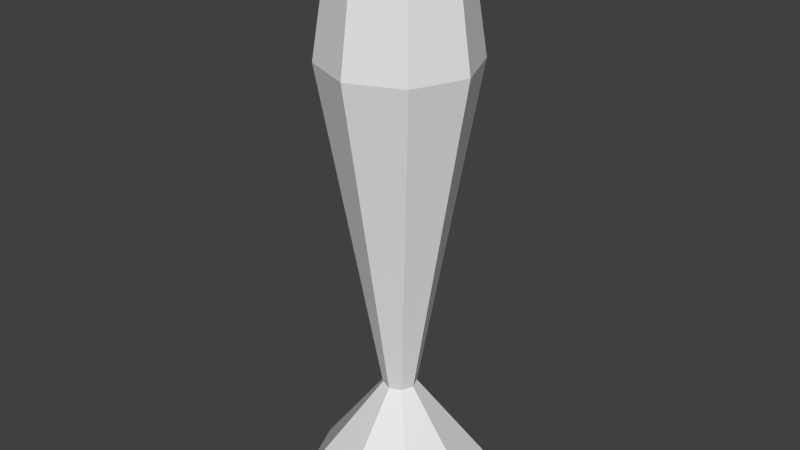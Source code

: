 # Source: champagne_glass.blend  (saved by Blender 2.73.0; exported with 4.5.12 LTS)
import bpy
from mathutils import Matrix  # noqa: F401  (used for matrix-valued properties, if any)

bpy.ops.wm.read_factory_settings(use_empty=True)
scene = bpy.context.scene
scene.name = 'Scene'

# ---- collections
col_collection_1 = bpy.data.collections.new('Collection 1'); scene.collection.children.link(col_collection_1)

# ---- world
world_world = bpy.data.worlds.new('World'); scene.world = world_world
world_world.color = (0.05088, 0.05088, 0.05088)
world_world.use_sun_shadow = False
world_world.sun_shadow_jitter_overblur = 0.0
world_world.cycles.sampling_method = 'MANUAL'
world_world.cycles.sample_map_resolution = 256

# ---- meshes
me_cylinder_002 = bpy.data.meshes.new('Cylinder.002')
me_cylinder_002.from_pydata([(-6.826e-08, 4.235, 0.01128), (2.994, 2.994, 0.01128), (4.235, -1.714e-07, 0.01128), (2.994, -2.994, 0.01128), (-4.385e-07, -4.235, 0.01128), (-2.994, -2.994, 0.01128), (-4.235, 6.415e-08, 0.01128), (-2.994, 2.994, 0.01128), (0.5101, 0.5101, 4.706), (0.7213, -6.991e-09, 4.706), (0.5101, -0.5101, 4.706), (-2.399e-07, -0.7213, 4.706), (-0.5101, -0.5101, 4.706), (-0.7213, 3.314e-08, 4.706), (-0.5101, 0.5101, 4.706), (-1.769e-07, 0.7213, 4.706)], [], [(0, 1, 2, 3, 4, 5, 6, 7), (0, 15, 8, 1), (1, 8, 9, 2), (2, 9, 10, 3), (3, 10, 11, 4), (4, 11, 12, 5), (5, 12, 13, 6), (7, 14, 15, 0), (6, 13, 14, 7), (15, 14, 13, 12, 11, 10, 9, 8)])
me_cylinder_002.use_remesh_preserve_volume = False
me_cylinder_002.use_remesh_preserve_attributes = False
me_cylinder_002.use_mirror_vertex_groups = False
me_cylinder_002.update()
me_cylinder_001 = bpy.data.meshes.new('Cylinder.001')
me_cylinder_001.from_pydata([(-4.383e-08, 2.4, 24.25), (1.697, 1.697, 24.25), (2.4, -7.408e-08, 24.25), (1.697, -1.697, 24.25), (-2.536e-07, -2.4, 24.25), (-1.697, -1.697, 24.25), (-2.4, 5.942e-08, 24.25), (-1.697, 1.697, 24.25), (-7.432e-08, 3.225, 18.95), (2.28, 2.28, 18.95), (3.225, -1.21e-07, 18.95), (2.28, -2.28, 18.95), (-3.562e-07, -3.225, 18.95), (-2.28, -2.28, 18.95), (-3.225, 5.838e-08, 18.95), (-2.28, 2.28, 18.95), (-1.767e-07, 0.725, 4.727), (0.5127, 0.5127, 4.727), (0.725, -7.159e-09, 4.727), (0.5127, -0.5127, 4.727), (-2.401e-07, -0.725, 4.727), (-0.5127, -0.5127, 4.727), (-0.725, 3.318e-08, 4.727), (-0.5127, 0.5127, 4.727)], [], [(8, 0, 1, 9), (9, 1, 2, 10), (10, 2, 3, 11), (11, 3, 4, 12), (12, 4, 5, 13), (13, 5, 6, 14), (1, 0, 7, 6, 5, 4, 3, 2), (15, 7, 0, 8), (14, 6, 7, 15), (22, 14, 15, 23), (23, 15, 8, 16), (21, 13, 14, 22), (20, 12, 13, 21), (19, 11, 12, 20), (18, 10, 11, 19), (17, 9, 10, 18), (16, 8, 9, 17), (16, 17, 18, 19, 20, 21, 22, 23)])
me_cylinder_001.use_remesh_preserve_volume = False
me_cylinder_001.use_remesh_preserve_attributes = False
me_cylinder_001.use_mirror_vertex_groups = False
me_cylinder_001.update()
me_cylinder = bpy.data.meshes.new('Cylinder')
me_cylinder.from_pydata([(0.9695, 2.341, 19.29), (2.341, 0.9695, 19.29), (2.341, -0.9695, 19.29), (0.9695, -2.341, 19.29), (-0.9695, -2.341, 19.29), (-2.341, -0.9695, 19.29), (-1.321e-07, -1.881e-08, 12.08), (-0.9695, 2.341, 19.29), (-2.341, 0.9695, 19.29), (-5.285e-07, 0.0, 0.03554), (-2.841, 1.177, 0.9847), (-0.4929, 0.2042, 10.96), (-1.525, 0.6316, 13.36), (-2.407, 0.997, 16.43), (-1.177, 2.841, 0.9847), (-0.2042, 0.4929, 10.96), (-0.6316, 1.525, 13.36), (-0.997, 2.407, 16.43), (-2.841, -1.177, 0.9847), (-0.4929, -0.2042, 10.96), (-1.525, -0.6316, 13.36), (-2.407, -0.997, 16.43), (-1.177, -2.841, 0.9847), (-0.2042, -0.4929, 10.96), (-0.6316, -1.525, 13.36), (-0.997, -2.407, 16.43), (1.177, -2.841, 0.9847), (0.2042, -0.4929, 10.96), (0.6316, -1.525, 13.36), (0.997, -2.407, 16.43), (2.841, -1.177, 0.9847), (0.4929, -0.2042, 10.96), (1.525, -0.6316, 13.36), (2.407, -0.997, 16.43), (2.841, 1.177, 0.9847), (0.4929, 0.2042, 10.96), (1.525, 0.6316, 13.36), (2.407, 0.997, 16.43), (1.177, 2.841, 0.9847), (0.2042, 0.4929, 10.96), (0.6316, 1.525, 13.36), (0.997, 2.407, 16.43), (-1.826, 0.7564, 24.11), (-0.7564, 1.826, 24.11), (-1.826, -0.7564, 24.11), (-0.7564, -1.826, 24.11), (0.7564, -1.826, 24.11), (1.826, -0.7564, 24.11), (1.826, 0.7564, 24.11), (0.7564, 1.826, 24.11), (1.014, 2.449, 21.14), (2.449, 1.014, 21.14), (2.449, -1.014, 21.14), (1.014, -2.449, 21.14), (-1.014, -2.449, 21.14), (-2.449, -1.014, 21.14), (-1.014, 2.449, 21.14), (0.8215, 1.983, 24.09), (1.983, 0.8215, 24.09), (1.983, -0.8215, 24.09), (0.8215, -1.983, 24.09), (-0.8215, -1.983, 24.09), (-1.983, -0.8215, 24.09), (-0.8215, 1.983, 24.09), (-1.983, 0.8215, 24.09), (-2.449, 1.014, 21.14), (0.2424, 0.5853, 2.344), (0.5853, 0.2424, 2.344), (0.5853, -0.2424, 2.344), (0.2424, -0.5853, 2.344), (-0.2424, -0.5853, 2.344), (-0.5853, -0.2424, 2.344), (-0.2424, 0.5853, 2.344), (-0.5853, 0.2424, 2.344), (0.2245, 0.542, 6.488), (0.542, 0.2245, 6.488), (0.542, -0.2245, 6.488), (0.2245, -0.542, 6.488), (-0.2245, -0.542, 6.488), (-0.542, -0.2245, 6.488), (-0.2245, 0.542, 6.488), (-0.542, 0.2245, 6.488), (1.43, 3.451, 0.2404), (0.6414, 1.549, 14.14), (-9.472e-08, 2.541, 19.29), (2.182, 2.182, 0.9847), (3.451, 1.43, 0.2404), (1.549, 0.6414, 14.14), (3.085, -9.893e-08, 0.9847), (3.451, -1.43, 0.2404), (1.549, -0.6414, 14.14), (2.182, -2.182, 0.9847), (1.43, -3.451, 0.2404), (0.6414, -1.549, 14.14), (-3.234e-07, -3.085, 0.9847), (-1.43, -3.451, 0.2404), (-0.6414, -1.549, 14.14), (-2.182, -2.182, 0.9847), (-3.451, -1.43, 0.2404), (-1.549, -0.6414, 14.14), (-3.085, 5.851e-08, 0.9847), (-3.451, 1.43, 0.2404), (-1.549, 0.6414, 14.14), (-2.182, 2.182, 0.9847), (-1.43, 3.451, 0.2404), (-0.6414, 1.549, 14.14), (-1.03e-07, 3.085, 0.9847), (-1.211e-07, 0.5352, 10.96), (-1.035e-07, 1.656, 13.36), (-1.176e-07, 2.613, 16.43), (1.848, 1.848, 16.43), (1.171, 1.171, 13.36), (0.4494, 0.4494, 2.344), (2.613, -6.75e-08, 16.43), (1.656, -2.509e-08, 13.36), (0.6355, 1.101e-08, 2.344), (1.848, -1.848, 16.43), (1.171, -1.171, 13.36), (0.4494, -0.4494, 2.344), (-3.514e-07, -2.613, 16.43), (-2.333e-07, -1.656, 13.36), (-1.211e-07, -0.6355, 2.344), (-1.848, -1.848, 16.43), (-1.171, -1.171, 13.36), (-0.4494, -0.4494, 2.344), (-2.613, 8.834e-08, 16.43), (-1.656, 3.98e-08, 13.36), (-0.6355, 4.404e-08, 2.344), (-1.848, 1.848, 16.43), (-1.171, 1.171, 13.36), (-0.4494, 0.4494, 2.344), (-1.476, 0.6114, 1.498), (-0.8818, 0.3653, 12.17), (-1.985, 0.8224, 14.71), (-2.542, 1.053, 18.56), (-0.6114, 1.476, 1.498), (-0.3653, 0.8818, 12.17), (-0.8224, 1.985, 14.71), (-1.053, 2.542, 18.56), (-1.476, -0.6114, 1.498), (-0.8818, -0.3653, 12.17), (-1.985, -0.8224, 14.71), (-2.542, -1.053, 18.56), (-0.6114, -1.476, 1.498), (-0.3653, -0.8818, 12.17), (-0.8224, -1.985, 14.71), (-1.053, -2.542, 18.56), (0.6114, -1.476, 1.498), (0.3653, -0.8818, 12.17), (0.8224, -1.985, 14.71), (1.053, -2.542, 18.56), (1.476, -0.6114, 1.498), (0.8818, -0.3653, 12.17), (1.985, -0.8224, 14.71), (2.542, -1.053, 18.56), (1.476, 0.6114, 1.498), (0.8818, 0.3653, 12.17), (1.985, 0.8224, 14.71), (2.542, 1.053, 18.56), (0.6114, 1.476, 1.498), (0.3653, 0.8818, 12.17), (0.8224, 1.985, 14.71), (1.053, 2.542, 18.56), (-1.221e-07, 1.983, 24.11), (1.797, 1.797, 19.29), (2.541, -4.677e-08, 19.29), (1.797, -1.797, 19.29), (-2.86e-07, -2.541, 19.29), (-1.797, -1.797, 19.29), (-2.541, 4.887e-08, 19.29), (-1.797, 1.797, 19.29), (-2.214, 0.9172, 21.66), (-0.9172, 2.214, 21.66), (-2.214, -0.9172, 21.66), (-0.9172, -2.214, 21.66), (0.9172, -2.214, 21.66), (2.214, -0.9172, 21.66), (2.214, 0.9172, 21.66), (0.9172, 2.214, 21.66), (1.523, 1.523, 24.09), (2.153, -6.111e-08, 24.09), (1.523, -1.523, 24.09), (-3.135e-07, -2.153, 24.09), (-1.523, -1.523, 24.09), (-2.153, 5.857e-08, 24.09), (-1.523, 1.523, 24.09), (0.8939, 2.158, 23.28), (2.158, 0.8939, 23.28), (2.158, -0.8939, 23.28), (0.8939, -2.158, 23.28), (-0.8939, -2.158, 23.28), (-2.158, -0.8939, 23.28), (-0.8939, 2.158, 23.28), (-2.158, 0.8939, 23.28), (1.88, 1.88, 21.14), (2.659, -6.75e-08, 21.14), (1.88, -1.88, 21.14), (-3.514e-07, -2.659, 21.14), (-1.88, -1.88, 21.14), (-2.659, 8.834e-08, 21.14), (-1.88, 1.88, 21.14), (-1.176e-07, 2.659, 21.14), (-1.46e-07, 2.153, 24.09), (1.402, 1.402, 24.11), (1.983, -3.717e-08, 24.11), (1.402, -1.402, 24.11), (-2.537e-07, -1.983, 24.11), (-1.402, -1.402, 24.11), (-1.983, 4.66e-08, 24.11), (-1.402, 1.402, 24.11), (0.7883, 1.903, 24.15), (1.903, 0.7883, 24.15), (1.903, -0.7883, 24.15), (0.7883, -1.903, 24.15), (-0.7883, -1.903, 24.15), (-1.903, -0.7883, 24.15), (-0.7883, 1.903, 24.15), (-1.903, 0.7883, 24.15), (-7.156e-08, 0.6355, 2.344), (0.4161, 0.4161, 6.488), (0.5885, 1.101e-08, 6.488), (0.4161, -0.4161, 6.488), (-1.376e-07, -0.5885, 6.488), (-0.4161, -0.4161, 6.488), (-0.5885, 3.853e-08, 6.488), (-0.4161, 0.4161, 6.488), (0.237, 0.5721, 3.606), (0.5721, 0.237, 3.606), (0.5721, -0.237, 3.606), (0.237, -0.5721, 3.606), (-0.237, -0.5721, 3.606), (-0.5721, -0.237, 3.606), (-0.237, 0.5721, 3.606), (-0.5721, 0.237, 3.606), (-1.046e-07, 0.5885, 6.488), (0.3784, 0.3784, 10.96), (0.5352, 1.101e-08, 10.96), (0.3784, -0.3784, 10.96), (-1.706e-07, -0.5352, 10.96), (-0.3784, -0.3784, 10.96), (-0.5352, 3.853e-08, 10.96), (-0.3784, 0.3784, 10.96), (0.2114, 0.5104, 9.511), (0.5104, 0.2114, 9.511), (0.5104, -0.2114, 9.511), (0.2114, -0.5104, 9.511), (-0.2114, -0.5104, 9.511), (-0.5104, -0.2114, 9.511), (-0.2114, 0.5104, 9.511), (-0.5104, 0.2114, 9.511), (-1.868e-07, 3.832, 0.4333), (-1.261e-07, 1.913, 15.13), (2.71, 2.71, 0.4333), (1.352, 1.352, 15.13), (3.832, -1.168e-07, 0.4333), (1.913, -3.347e-08, 15.13), (2.71, -2.71, 0.4333), (1.352, -1.352, 15.13), (-3.981e-07, -3.832, 0.4333), (-2.459e-07, -1.913, 15.13), (-2.71, -2.71, 0.4333), (-1.352, -1.352, 15.13), (-3.832, 8.801e-08, 0.4333), (-1.913, 6.504e-08, 15.13), (-2.71, 2.71, 0.4333), (-1.352, 1.352, 15.13), (-6.668e-08, 1.603, 1.498), (-1.21e-07, 0.9575, 12.17), (-1.089e-07, 2.156, 14.71), (-1.281e-07, 2.76, 18.56), (1.952, 1.952, 18.56), (1.524, 1.524, 14.71), (0.677, 0.677, 12.17), (1.133, 1.133, 1.498), (2.76, -7.617e-08, 18.56), (2.156, -6.072e-08, 14.71), (0.9575, -4.87e-09, 12.17), (1.603, -3.113e-08, 1.498), (1.952, -1.952, 18.56), (1.524, -1.524, 14.71), (0.677, -0.677, 12.17), (1.133, -1.133, 1.498), (-3.434e-07, -2.76, 18.56), (-2.778e-07, -2.156, 14.71), (-1.94e-07, -0.9575, 12.17), (-1.769e-07, -1.603, 1.498), (-1.952, -1.952, 18.56), (-1.524, -1.524, 14.71), (-0.677, -0.677, 12.17), (-1.133, -1.133, 1.498), (-2.76, 7.149e-08, 18.56), (-2.156, 5.503e-08, 14.71), (-0.9575, 3.767e-08, 12.17), (-1.603, 4.952e-08, 1.498), (-1.952, 1.952, 18.56), (-1.524, 1.524, 14.71), (-0.677, 0.677, 12.17), (-1.133, 1.133, 1.498), (-1.185e-07, 2.404, 21.66), (1.7, 1.7, 21.66), (2.404, -5.827e-08, 21.66), (1.7, -1.7, 21.66), (-2.818e-07, -2.404, 21.66), (-1.7, -1.7, 21.66), (-2.404, 6.015e-08, 21.66), (-1.7, 1.7, 21.66), (1.657, 1.657, 23.28), (2.343, -6.124e-08, 23.28), (1.657, -1.657, 23.28), (-3.21e-07, -2.343, 23.28), (-1.657, -1.657, 23.28), (-2.343, 5.548e-08, 23.28), (-1.657, 1.657, 23.28), (-1.421e-07, 2.343, 23.28), (-1.309e-07, 2.066, 24.15), (1.461, 1.461, 24.15), (2.066, -5.371e-08, 24.15), (1.461, -1.461, 24.15), (-2.761e-07, -2.066, 24.15), (-1.461, -1.461, 24.15), (-2.066, 5.015e-08, 24.15), (-1.461, 1.461, 24.15), (-8.327e-08, 0.6212, 3.606), (0.4393, 0.4393, 3.606), (0.6212, 1.088e-08, 3.606), (0.4393, -0.4393, 3.606), (-1.271e-07, -0.6212, 3.606), (-0.4393, -0.4393, 3.606), (-0.6212, 3.806e-08, 3.606), (-0.4393, 0.4393, 3.606), (-1.185e-07, 0.5542, 9.511), (0.3919, 0.3919, 9.511), (0.5542, 1.224e-08, 9.511), (0.3919, -0.3919, 9.511), (-1.567e-07, -0.5542, 9.511), (-0.3919, -0.3919, 9.511), (-0.5542, 3.829e-08, 9.511), (-0.3919, 0.3919, 9.511)], [], [(0, 178, 298, 84), (0, 84, 251, 83), (0, 83, 253, 164), (0, 164, 299, 178), (1, 177, 299, 164), (1, 164, 253, 87), (1, 87, 255, 165), (1, 165, 300, 177), (2, 176, 300, 165), (2, 165, 255, 90), (2, 90, 257, 166), (2, 166, 301, 176), (3, 175, 301, 166), (3, 166, 257, 93), (3, 93, 259, 167), (3, 167, 302, 175), (4, 174, 302, 167), (4, 167, 259, 96), (4, 96, 261, 168), (4, 168, 303, 174), (5, 173, 303, 168), (5, 168, 261, 99), (5, 99, 263, 169), (5, 169, 304, 173), (6, 87, 253, 83), (6, 83, 251, 105), (6, 105, 265, 102), (6, 102, 263, 99), (6, 99, 261, 96), (6, 96, 259, 93), (6, 93, 257, 90), (6, 90, 255, 87), (7, 172, 305, 170), (7, 170, 265, 105), (7, 105, 251, 84), (7, 84, 298, 172), (8, 171, 304, 169), (8, 169, 263, 102), (8, 102, 265, 170), (8, 170, 305, 171), (9, 104, 250, 82), (9, 82, 252, 86), (9, 86, 254, 89), (9, 89, 256, 92), (9, 92, 258, 95), (9, 95, 260, 98), (9, 98, 262, 101), (9, 101, 264, 104), (10, 101, 262, 100), (10, 100, 293, 131), (10, 131, 297, 103), (10, 103, 264, 101), (11, 249, 336, 240), (11, 240, 292, 132), (11, 132, 296, 241), (11, 241, 337, 249), (12, 132, 292, 126), (12, 126, 291, 133), (12, 133, 295, 129), (12, 129, 296, 132), (13, 133, 291, 125), (13, 125, 290, 134), (13, 134, 294, 128), (13, 128, 295, 133), (14, 104, 264, 103), (14, 103, 297, 135), (14, 135, 266, 106), (14, 106, 250, 104), (15, 248, 337, 241), (15, 241, 296, 136), (15, 136, 267, 107), (15, 107, 330, 248), (16, 136, 296, 129), (16, 129, 295, 137), (16, 137, 268, 108), (16, 108, 267, 136), (17, 137, 295, 128), (17, 128, 294, 138), (17, 138, 269, 109), (17, 109, 268, 137), (18, 98, 260, 97), (18, 97, 289, 139), (18, 139, 293, 100), (18, 100, 262, 98), (19, 247, 335, 239), (19, 239, 288, 140), (19, 140, 292, 240), (19, 240, 336, 247), (20, 140, 288, 123), (20, 123, 287, 141), (20, 141, 291, 126), (20, 126, 292, 140), (21, 141, 287, 122), (21, 122, 286, 142), (21, 142, 290, 125), (21, 125, 291, 141), (22, 95, 258, 94), (22, 94, 285, 143), (22, 143, 289, 97), (22, 97, 260, 95), (23, 246, 334, 238), (23, 238, 284, 144), (23, 144, 288, 239), (23, 239, 335, 246), (24, 144, 284, 120), (24, 120, 283, 145), (24, 145, 287, 123), (24, 123, 288, 144), (25, 145, 283, 119), (25, 119, 282, 146), (25, 146, 286, 122), (25, 122, 287, 145), (26, 92, 256, 91), (26, 91, 281, 147), (26, 147, 285, 94), (26, 94, 258, 92), (27, 245, 333, 237), (27, 237, 280, 148), (27, 148, 284, 238), (27, 238, 334, 245), (28, 148, 280, 117), (28, 117, 279, 149), (28, 149, 283, 120), (28, 120, 284, 148), (29, 149, 279, 116), (29, 116, 278, 150), (29, 150, 282, 119), (29, 119, 283, 149), (30, 89, 254, 88), (30, 88, 277, 151), (30, 151, 281, 91), (30, 91, 256, 89), (31, 244, 332, 236), (31, 236, 276, 152), (31, 152, 280, 237), (31, 237, 333, 244), (32, 152, 276, 114), (32, 114, 275, 153), (32, 153, 279, 117), (32, 117, 280, 152), (33, 153, 275, 113), (33, 113, 274, 154), (33, 154, 278, 116), (33, 116, 279, 153), (34, 86, 252, 85), (34, 85, 273, 155), (34, 155, 277, 88), (34, 88, 254, 86), (35, 243, 331, 235), (35, 235, 272, 156), (35, 156, 276, 236), (35, 236, 332, 243), (36, 156, 272, 111), (36, 111, 271, 157), (36, 157, 275, 114), (36, 114, 276, 156), (37, 157, 271, 110), (37, 110, 270, 158), (37, 158, 274, 113), (37, 113, 275, 157), (38, 82, 250, 106), (38, 106, 266, 159), (38, 159, 273, 85), (38, 85, 252, 82), (39, 242, 330, 107), (39, 107, 267, 160), (39, 160, 272, 235), (39, 235, 331, 242), (40, 160, 267, 108), (40, 108, 268, 161), (40, 161, 271, 111), (40, 111, 272, 160), (41, 161, 268, 109), (41, 109, 269, 162), (41, 162, 270, 110), (41, 110, 271, 161), (42, 217, 320, 208), (42, 208, 304, 171), (42, 171, 305, 209), (42, 209, 321, 217), (43, 216, 321, 209), (43, 209, 305, 172), (43, 172, 298, 163), (43, 163, 314, 216), (44, 215, 319, 207), (44, 207, 303, 173), (44, 173, 304, 208), (44, 208, 320, 215), (45, 214, 318, 206), (45, 206, 302, 174), (45, 174, 303, 207), (45, 207, 319, 214), (46, 213, 317, 205), (46, 205, 301, 175), (46, 175, 302, 206), (46, 206, 318, 213), (47, 212, 316, 204), (47, 204, 300, 176), (47, 176, 301, 205), (47, 205, 317, 212), (48, 211, 315, 203), (48, 203, 299, 177), (48, 177, 300, 204), (48, 204, 316, 211), (49, 210, 314, 163), (49, 163, 298, 178), (49, 178, 299, 203), (49, 203, 315, 210), (50, 162, 269, 201), (50, 201, 313, 186), (50, 186, 306, 194), (50, 194, 270, 162), (51, 158, 270, 194), (51, 194, 306, 187), (51, 187, 307, 195), (51, 195, 274, 158), (52, 154, 274, 195), (52, 195, 307, 188), (52, 188, 308, 196), (52, 196, 278, 154), (53, 150, 278, 196), (53, 196, 308, 189), (53, 189, 309, 197), (53, 197, 282, 150), (54, 146, 282, 197), (54, 197, 309, 190), (54, 190, 310, 198), (54, 198, 286, 146), (55, 142, 286, 198), (55, 198, 310, 191), (55, 191, 311, 199), (55, 199, 290, 142), (56, 138, 294, 200), (56, 200, 312, 192), (56, 192, 313, 201), (56, 201, 269, 138), (57, 186, 313, 202), (57, 202, 314, 210), (57, 210, 315, 179), (57, 179, 306, 186), (58, 187, 306, 179), (58, 179, 315, 211), (58, 211, 316, 180), (58, 180, 307, 187), (59, 188, 307, 180), (59, 180, 316, 212), (59, 212, 317, 181), (59, 181, 308, 188), (60, 189, 308, 181), (60, 181, 317, 213), (60, 213, 318, 182), (60, 182, 309, 189), (61, 190, 309, 182), (61, 182, 318, 214), (61, 214, 319, 183), (61, 183, 310, 190), (62, 191, 310, 183), (62, 183, 319, 215), (62, 215, 320, 184), (62, 184, 311, 191), (63, 192, 312, 185), (63, 185, 321, 216), (63, 216, 314, 202), (63, 202, 313, 192), (64, 193, 311, 184), (64, 184, 320, 217), (64, 217, 321, 185), (64, 185, 312, 193), (65, 134, 290, 199), (65, 199, 311, 193), (65, 193, 312, 200), (65, 200, 294, 134), (66, 159, 266, 218), (66, 218, 322, 226), (66, 226, 323, 112), (66, 112, 273, 159), (67, 155, 273, 112), (67, 112, 323, 227), (67, 227, 324, 115), (67, 115, 277, 155), (68, 151, 277, 115), (68, 115, 324, 228), (68, 228, 325, 118), (68, 118, 281, 151), (69, 147, 281, 118), (69, 118, 325, 229), (69, 229, 326, 121), (69, 121, 285, 147), (70, 143, 285, 121), (70, 121, 326, 230), (70, 230, 327, 124), (70, 124, 289, 143), (71, 139, 289, 124), (71, 124, 327, 231), (71, 231, 328, 127), (71, 127, 293, 139), (72, 135, 297, 130), (72, 130, 329, 232), (72, 232, 322, 218), (72, 218, 266, 135), (73, 131, 293, 127), (73, 127, 328, 233), (73, 233, 329, 130), (73, 130, 297, 131), (74, 226, 322, 234), (74, 234, 330, 242), (74, 242, 331, 219), (74, 219, 323, 226), (75, 227, 323, 219), (75, 219, 331, 243), (75, 243, 332, 220), (75, 220, 324, 227), (76, 228, 324, 220), (76, 220, 332, 244), (76, 244, 333, 221), (76, 221, 325, 228), (77, 229, 325, 221), (77, 221, 333, 245), (77, 245, 334, 222), (77, 222, 326, 229), (78, 230, 326, 222), (78, 222, 334, 246), (78, 246, 335, 223), (78, 223, 327, 230), (79, 231, 327, 223), (79, 223, 335, 247), (79, 247, 336, 224), (79, 224, 328, 231), (80, 232, 329, 225), (80, 225, 337, 248), (80, 248, 330, 234), (80, 234, 322, 232), (81, 233, 328, 224), (81, 224, 336, 249), (81, 249, 337, 225), (81, 225, 329, 233)])
me_cylinder.polygons.foreach_set('use_smooth', [True] * 336)
_uv = me_cylinder.uv_layers.new(name='UVMap')
_uv.uv.foreach_set('vector', [0.09107, 0.8772, 0.08595, 0.8253, 0.1074, 0.8237, 0.1117, 0.8748, 0.09107, 0.8772, 0.1117, 0.8748, 0.1245, 0.9662, 0.1118, 0.9921, 0.09107, 0.8772, 0.1118, 0.9921, 0.09103, 0.9727, 0.07017, 0.8804, 0.09107, 0.8772, 0.07017, 0.8804, 0.06418, 0.8273, 0.08595, 0.8253, 0.0483, 0.8842, 0.04208, 0.8292, 0.06418, 0.8273, 0.07017, 0.8804, 0.0483, 0.8842, 0.07017, 0.8804, 0.09103, 0.9727, 0.08068, 0.9999, 0.0483, 0.8842, 0.08068, 0.9999, 0.0578, 0.9822, 0.02582, 0.8889, 0.0483, 0.8842, 0.02582, 0.8889, 0.01884, 0.8313, 0.04208, 0.8292, 0.335, 0.8842, 0.3413, 0.8293, 0.3645, 0.8313, 0.3575, 0.8889, 0.335, 0.8842, 0.3575, 0.8889, 0.3255, 0.9822, 0.3027, 0.9999, 0.335, 0.8842, 0.3027, 0.9999, 0.2923, 0.9727, 0.3132, 0.8804, 0.335, 0.8842, 0.3132, 0.8804, 0.3192, 0.8273, 0.3413, 0.8293, 0.2923, 0.8772, 0.2974, 0.8253, 0.3192, 0.8273, 0.3132, 0.8804, 0.2923, 0.8772, 0.3132, 0.8804, 0.2923, 0.9727, 0.2715, 0.9921, 0.2923, 0.8772, 0.2715, 0.9921, 0.2588, 0.9662, 0.2716, 0.8748, 0.2923, 0.8772, 0.2716, 0.8748, 0.2759, 0.8237, 0.2974, 0.8253, 0.2515, 0.8729, 0.2547, 0.8223, 0.2759, 0.8237, 0.2716, 0.8748, 0.2515, 0.8729, 0.2716, 0.8748, 0.2588, 0.9662, 0.2397, 0.987, 0.2515, 0.8729, 0.2397, 0.987, 0.2253, 0.9625, 0.2314, 0.8716, 0.2515, 0.8729, 0.2314, 0.8716, 0.2336, 0.8214, 0.2547, 0.8223, 0.2115, 0.8708, 0.2126, 0.8208, 0.2336, 0.8214, 0.2314, 0.8716, 0.2115, 0.8708, 0.2314, 0.8716, 0.2253, 0.9625, 0.2077, 0.9846, 0.2115, 0.8708, 0.2077, 0.9846, 0.1917, 0.9613, 0.1917, 0.8706, 0.2115, 0.8708, 0.1917, 0.8706, 0.1917, 0.8207, 0.2126, 0.8208, 0.4546, 0.2579, 0.4897, 0.2929, 0.4841, 0.329, 0.4546, 0.3075, 0.4546, 0.2579, 0.4546, 0.3075, 0.4252, 0.329, 0.4196, 0.2929, 0.4546, 0.2579, 0.4196, 0.2929, 0.3835, 0.2874, 0.405, 0.2579, 0.4546, 0.2579, 0.405, 0.2579, 0.3835, 0.2284, 0.4196, 0.2228, 0.4546, 0.2579, 0.4196, 0.2228, 0.4252, 0.1867, 0.4546, 0.2083, 0.4546, 0.2579, 0.4546, 0.2083, 0.4841, 0.1867, 0.4897, 0.2228, 0.4546, 0.2579, 0.4897, 0.2228, 0.5258, 0.2284, 0.5042, 0.2579, 0.4546, 0.2579, 0.5042, 0.2579, 0.5258, 0.2874, 0.4897, 0.2929, 0.1319, 0.8729, 0.1287, 0.8223, 0.1498, 0.8214, 0.1519, 0.8716, 0.1319, 0.8729, 0.1519, 0.8716, 0.1581, 0.9625, 0.1436, 0.987, 0.1319, 0.8729, 0.1436, 0.987, 0.1245, 0.9662, 0.1117, 0.8748, 0.1319, 0.8729, 0.1117, 0.8748, 0.1074, 0.8237, 0.1287, 0.8223, 0.1718, 0.8708, 0.1708, 0.8208, 0.1917, 0.8207, 0.1917, 0.8706, 0.1718, 0.8708, 0.1917, 0.8706, 0.1917, 0.9613, 0.1756, 0.9846, 0.1718, 0.8708, 0.1756, 0.9846, 0.1581, 0.9625, 0.1519, 0.8716, 0.1718, 0.8708, 0.1519, 0.8716, 0.1498, 0.8214, 0.1708, 0.8208, 0.4767, 0.09331, 0.404, 0.03418, 0.4304, 0.007716, 0.4671, 9.477e-05, 0.4767, 0.09331, 0.4671, 9.477e-05, 0.5045, 9.479e-05, 0.5358, 0.02061, 0.4767, 0.09331, 0.5358, 0.02061, 0.5623, 0.04708, 0.5699, 0.08372, 0.4767, 0.09331, 0.5699, 0.08372, 0.5699, 0.1211, 0.5494, 0.1524, 0.4767, 0.09331, 0.5494, 0.1524, 0.5229, 0.1789, 0.4863, 0.1865, 0.4767, 0.09331, 0.4863, 0.1865, 0.4488, 0.1865, 0.4175, 0.166, 0.4767, 0.09331, 0.4175, 0.166, 0.3911, 0.1395, 0.3835, 0.1029, 0.4767, 0.09331, 0.3835, 0.1029, 0.3835, 0.06548, 0.404, 0.03418, 0.1653, 0.02103, 0.1624, 0.0009961, 0.1904, 9.477e-05, 0.1905, 0.01857, 0.1653, 0.02103, 0.1905, 0.01857, 0.1908, 0.06302, 0.1716, 0.06376, 0.1653, 0.02103, 0.1716, 0.06376, 0.1528, 0.06837, 0.1402, 0.02589, 0.1653, 0.02103, 0.1402, 0.02589, 0.1349, 0.007852, 0.1624, 0.0009961, 0.1831, 0.4291, 0.1844, 0.374, 0.1917, 0.374, 0.1918, 0.4293, 0.1831, 0.4291, 0.1918, 0.4293, 0.1917, 0.479, 0.1797, 0.4787, 0.1831, 0.4291, 0.1797, 0.4787, 0.1677, 0.4772, 0.1746, 0.4285, 0.1831, 0.4291, 0.1746, 0.4285, 0.1771, 0.3739, 0.1844, 0.374, 0.1765, 0.5188, 0.1797, 0.4787, 0.1917, 0.479, 0.1917, 0.5194, 0.1765, 0.5188, 0.1917, 0.5194, 0.1917, 0.5518, 0.1742, 0.5511, 0.1765, 0.5188, 0.1742, 0.5511, 0.1566, 0.5495, 0.1613, 0.5171, 0.1765, 0.5188, 0.1613, 0.5171, 0.1677, 0.4772, 0.1797, 0.4787, 0.1722, 0.5868, 0.1742, 0.5511, 0.1917, 0.5518, 0.1917, 0.5875, 0.1722, 0.5868, 0.1917, 0.5875, 0.1917, 0.6284, 0.1706, 0.6282, 0.1722, 0.5868, 0.1706, 0.6282, 0.1494, 0.6273, 0.1525, 0.5856, 0.1722, 0.5868, 0.1525, 0.5856, 0.1566, 0.5495, 0.1742, 0.5511, 0.1163, 0.0355, 0.1074, 0.01662, 0.1349, 0.007852, 0.1402, 0.02589, 0.1163, 0.0355, 0.1402, 0.02589, 0.1528, 0.06837, 0.1348, 0.07431, 0.1163, 0.0355, 0.1348, 0.07431, 0.1183, 0.08397, 0.09308, 0.04822, 0.1163, 0.0355, 0.09308, 0.04822, 0.08191, 0.03202, 0.1074, 0.01662, 0.1662, 0.4276, 0.1698, 0.3737, 0.1771, 0.3739, 0.1746, 0.4285, 0.1662, 0.4276, 0.1746, 0.4285, 0.1677, 0.4772, 0.1559, 0.4751, 0.1662, 0.4276, 0.1559, 0.4751, 0.1444, 0.4717, 0.1581, 0.4262, 0.1662, 0.4276, 0.1581, 0.4262, 0.1626, 0.3734, 0.1698, 0.3737, 0.1461, 0.5141, 0.1559, 0.4751, 0.1677, 0.4772, 0.1613, 0.5171, 0.1461, 0.5141, 0.1613, 0.5171, 0.1566, 0.5495, 0.1389, 0.5466, 0.1461, 0.5141, 0.1389, 0.5466, 0.1209, 0.5424, 0.1309, 0.5099, 0.1461, 0.5141, 0.1309, 0.5099, 0.1444, 0.4717, 0.1559, 0.4751, 0.1325, 0.5831, 0.1389, 0.5466, 0.1566, 0.5495, 0.1525, 0.5856, 0.1325, 0.5831, 0.1525, 0.5856, 0.1494, 0.6273, 0.1277, 0.6258, 0.1325, 0.5831, 0.1277, 0.6258, 0.1056, 0.6237, 0.112, 0.5798, 0.1325, 0.5831, 0.112, 0.5798, 0.1209, 0.5424, 0.1389, 0.5466, 0.2158, 0.02072, 0.2184, 0.0006401, 0.246, 0.007149, 0.241, 0.02527, 0.2158, 0.02072, 0.241, 0.02527, 0.2288, 0.06794, 0.21, 0.06354, 0.2158, 0.02072, 0.21, 0.06354, 0.1908, 0.06302, 0.1905, 0.01857, 0.2158, 0.02072, 0.1905, 0.01857, 0.1904, 9.477e-05, 0.2184, 0.0006401, 0.2004, 0.4291, 0.1991, 0.374, 0.2064, 0.3738, 0.2089, 0.4285, 0.2004, 0.4291, 0.2089, 0.4285, 0.2158, 0.4772, 0.2038, 0.4787, 0.2004, 0.4291, 0.2038, 0.4787, 0.1917, 0.479, 0.1918, 0.4293, 0.2004, 0.4291, 0.1918, 0.4293, 0.1917, 0.374, 0.1991, 0.374, 0.207, 0.5188, 0.2038, 0.4787, 0.2158, 0.4772, 0.2222, 0.5171, 0.207, 0.5188, 0.2222, 0.5171, 0.2269, 0.5495, 0.2093, 0.5512, 0.207, 0.5188, 0.2093, 0.5512, 0.1917, 0.5518, 0.1917, 0.5194, 0.207, 0.5188, 0.1917, 0.5194, 0.1917, 0.479, 0.2038, 0.4787, 0.2112, 0.5868, 0.2093, 0.5512, 0.2269, 0.5495, 0.2309, 0.5856, 0.2112, 0.5868, 0.2309, 0.5856, 0.234, 0.6273, 0.2128, 0.6282, 0.2112, 0.5868, 0.2128, 0.6282, 0.1917, 0.6284, 0.1917, 0.5875, 0.2112, 0.5868, 0.1917, 0.5875, 0.1917, 0.5518, 0.2093, 0.5512, 0.265, 0.03459, 0.2736, 0.01557, 0.2994, 0.03067, 0.2884, 0.04704, 0.265, 0.03459, 0.2884, 0.04704, 0.2636, 0.08316, 0.247, 0.07367, 0.265, 0.03459, 0.247, 0.07367, 0.2288, 0.06794, 0.241, 0.02527, 0.265, 0.03459, 0.241, 0.02527, 0.246, 0.007149, 0.2736, 0.01557, 0.2173, 0.4276, 0.2137, 0.3736, 0.2209, 0.3734, 0.2255, 0.4262, 0.2173, 0.4276, 0.2255, 0.4262, 0.2391, 0.4717, 0.2276, 0.4751, 0.2173, 0.4276, 0.2276, 0.4751, 0.2158, 0.4772, 0.2089, 0.4285, 0.2173, 0.4276, 0.2089, 0.4285, 0.2064, 0.3738, 0.2137, 0.3736, 0.2374, 0.5142, 0.2276, 0.4751, 0.2391, 0.4717, 0.2526, 0.5099, 0.2374, 0.5142, 0.2526, 0.5099, 0.2626, 0.5425, 0.2446, 0.5466, 0.2374, 0.5142, 0.2446, 0.5466, 0.2269, 0.5495, 0.2222, 0.5171, 0.2374, 0.5142, 0.2222, 0.5171, 0.2158, 0.4772, 0.2276, 0.4751, 0.2509, 0.5831, 0.2446, 0.5466, 0.2626, 0.5425, 0.2714, 0.5799, 0.2509, 0.5831, 0.2714, 0.5799, 0.2779, 0.6237, 0.2558, 0.6259, 0.2509, 0.5831, 0.2558, 0.6259, 0.234, 0.6273, 0.2309, 0.5856, 0.2509, 0.5831, 0.2309, 0.5856, 0.2269, 0.5495, 0.2446, 0.5466, 0.3087, 0.06443, 0.3243, 0.04896, 0.3441, 0.0747, 0.3263, 0.08586, 0.3087, 0.06443, 0.3263, 0.08586, 0.2906, 0.1081, 0.2785, 0.09407, 0.3087, 0.06443, 0.2785, 0.09407, 0.2636, 0.08316, 0.2884, 0.04704, 0.3087, 0.06443, 0.2884, 0.04704, 0.2994, 0.03067, 0.3243, 0.04896, 0.2334, 0.4245, 0.2281, 0.373, 0.2352, 0.3727, 0.2408, 0.4225, 0.2334, 0.4245, 0.2408, 0.4225, 0.2609, 0.4622, 0.2503, 0.4676, 0.2334, 0.4245, 0.2503, 0.4676, 0.2391, 0.4717, 0.2255, 0.4262, 0.2334, 0.4245, 0.2255, 0.4262, 0.2209, 0.3734, 0.2281, 0.373, 0.2676, 0.5042, 0.2503, 0.4676, 0.2609, 0.4622, 0.2825, 0.4967, 0.2676, 0.5042, 0.2825, 0.4967, 0.2996, 0.5293, 0.2809, 0.5367, 0.2676, 0.5042, 0.2809, 0.5367, 0.2626, 0.5425, 0.2526, 0.5099, 0.2676, 0.5042, 0.2526, 0.5099, 0.2391, 0.4717, 0.2503, 0.4676, 0.2926, 0.575, 0.2809, 0.5367, 0.2996, 0.5293, 0.3148, 0.5692, 0.2926, 0.575, 0.3148, 0.5692, 0.3254, 0.6177, 0.3013, 0.6211, 0.2926, 0.575, 0.3013, 0.6211, 0.2779, 0.6237, 0.2714, 0.5799, 0.2926, 0.575, 0.2714, 0.5799, 0.2626, 0.5425, 0.2809, 0.5367, 0.3375, 0.1112, 0.3598, 0.1045, 0.3644, 0.1396, 0.3424, 0.14, 0.3375, 0.1112, 0.3424, 0.14, 0.3038, 0.1398, 0.2993, 0.1232, 0.3375, 0.1112, 0.2993, 0.1232, 0.2906, 0.1081, 0.3263, 0.08586, 0.3375, 0.1112, 0.3263, 0.08586, 0.3441, 0.0747, 0.3598, 0.1045, 0.248, 0.4201, 0.2421, 0.3723, 0.2491, 0.3719, 0.2544, 0.4176, 0.248, 0.4201, 0.2544, 0.4176, 0.2795, 0.4484, 0.2708, 0.4559, 0.248, 0.4201, 0.2708, 0.4559, 0.2609, 0.4622, 0.2408, 0.4225, 0.248, 0.4201, 0.2408, 0.4225, 0.2352, 0.3727, 0.2421, 0.3723, 0.2969, 0.4872, 0.2708, 0.4559, 0.2795, 0.4484, 0.311, 0.475, 0.2969, 0.4872, 0.311, 0.475, 0.3386, 0.5069, 0.3188, 0.5194, 0.2969, 0.4872, 0.3188, 0.5194, 0.2996, 0.5293, 0.2825, 0.4967, 0.2969, 0.4872, 0.2825, 0.4967, 0.2609, 0.4622, 0.2708, 0.4559, 0.3385, 0.5612, 0.3188, 0.5194, 0.3386, 0.5069, 0.3642, 0.5513, 0.3385, 0.5612, 0.3642, 0.5513, 0.38, 0.6092, 0.352, 0.6137, 0.3385, 0.5612, 0.352, 0.6137, 0.3254, 0.6177, 0.3148, 0.5692, 0.3385, 0.5612, 0.3148, 0.5692, 0.2996, 0.5293, 0.3188, 0.5194, 0.04484, 0.1128, 0.0226, 0.1064, 0.03788, 0.07648, 0.05578, 0.0874, 0.04484, 0.1128, 0.05578, 0.0874, 0.09167, 0.1092, 0.08306, 0.1243, 0.04484, 0.1128, 0.08306, 0.1243, 0.07878, 0.141, 0.04035, 0.1415, 0.04484, 0.1128, 0.04035, 0.1415, 0.01837, 0.1414, 0.0226, 0.1064, 0.1356, 0.4201, 0.1414, 0.3724, 0.1484, 0.3727, 0.1427, 0.4225, 0.1356, 0.4201, 0.1427, 0.4225, 0.1226, 0.4622, 0.1128, 0.4559, 0.1356, 0.4201, 0.1128, 0.4559, 0.104, 0.4484, 0.1292, 0.4176, 0.1356, 0.4201, 0.1292, 0.4176, 0.1344, 0.372, 0.1414, 0.3724, 0.08663, 0.4871, 0.1128, 0.4559, 0.1226, 0.4622, 0.101, 0.4967, 0.08663, 0.4871, 0.101, 0.4967, 0.08386, 0.5292, 0.0647, 0.5194, 0.08663, 0.4871, 0.0647, 0.5194, 0.04493, 0.5068, 0.07255, 0.4749, 0.08663, 0.4871, 0.07255, 0.4749, 0.104, 0.4484, 0.1128, 0.4559, 0.04496, 0.5611, 0.0647, 0.5194, 0.08386, 0.5292, 0.06863, 0.5691, 0.04496, 0.5611, 0.06863, 0.5691, 0.058, 0.6177, 0.03137, 0.6136, 0.04496, 0.5611, 0.03137, 0.6136, 0.003442, 0.6091, 0.01928, 0.5512, 0.04496, 0.5611, 0.01928, 0.5512, 0.04493, 0.5068, 0.0647, 0.5194, 0.07308, 0.06581, 0.05729, 0.05059, 0.08191, 0.03202, 0.09308, 0.04822, 0.07308, 0.06581, 0.09308, 0.04822, 0.1183, 0.08397, 0.1035, 0.09503, 0.07308, 0.06581, 0.1035, 0.09503, 0.09167, 0.1092, 0.05578, 0.0874, 0.07308, 0.06581, 0.05578, 0.0874, 0.03788, 0.07648, 0.05729, 0.05059, 0.1501, 0.4245, 0.1554, 0.3731, 0.1626, 0.3734, 0.1581, 0.4262, 0.1501, 0.4245, 0.1581, 0.4262, 0.1444, 0.4717, 0.1332, 0.4676, 0.1501, 0.4245, 0.1332, 0.4676, 0.1226, 0.4622, 0.1427, 0.4225, 0.1501, 0.4245, 0.1427, 0.4225, 0.1484, 0.3727, 0.1554, 0.3731, 0.1159, 0.5041, 0.1332, 0.4676, 0.1444, 0.4717, 0.1309, 0.5099, 0.1159, 0.5041, 0.1309, 0.5099, 0.1209, 0.5424, 0.1026, 0.5367, 0.1159, 0.5041, 0.1026, 0.5367, 0.08386, 0.5292, 0.101, 0.4967, 0.1159, 0.5041, 0.101, 0.4967, 0.1226, 0.4622, 0.1332, 0.4676, 0.09086, 0.575, 0.1026, 0.5367, 0.1209, 0.5424, 0.112, 0.5798, 0.09086, 0.575, 0.112, 0.5798, 0.1056, 0.6237, 0.08215, 0.621, 0.09086, 0.575, 0.08215, 0.621, 0.058, 0.6177, 0.06863, 0.5691, 0.09086, 0.575, 0.06863, 0.5691, 0.08386, 0.5292, 0.1026, 0.5367, 0.1699, 0.7559, 0.1699, 0.7535, 0.1917, 0.7532, 0.1917, 0.7558, 0.1699, 0.7559, 0.1917, 0.7558, 0.1917, 0.8207, 0.1708, 0.8208, 0.1699, 0.7559, 0.1708, 0.8208, 0.1498, 0.8214, 0.148, 0.7562, 0.1699, 0.7559, 0.148, 0.7562, 0.148, 0.7536, 0.1699, 0.7535, 0.1261, 0.7567, 0.126, 0.7543, 0.148, 0.7536, 0.148, 0.7562, 0.1261, 0.7567, 0.148, 0.7562, 0.1498, 0.8214, 0.1287, 0.8223, 0.1261, 0.7567, 0.1287, 0.8223, 0.1074, 0.8237, 0.1039, 0.7575, 0.1261, 0.7567, 0.1039, 0.7575, 0.1038, 0.7548, 0.126, 0.7543, 0.2135, 0.7559, 0.2135, 0.7535, 0.2354, 0.7536, 0.2353, 0.7562, 0.2135, 0.7559, 0.2353, 0.7562, 0.2336, 0.8214, 0.2126, 0.8208, 0.2135, 0.7559, 0.2126, 0.8208, 0.1917, 0.8207, 0.1917, 0.7558, 0.2135, 0.7559, 0.1917, 0.7558, 0.1917, 0.7532, 0.2135, 0.7535, 0.2573, 0.7567, 0.2574, 0.7543, 0.2795, 0.7549, 0.2794, 0.7575, 0.2573, 0.7567, 0.2794, 0.7575, 0.2759, 0.8237, 0.2547, 0.8223, 0.2573, 0.7567, 0.2547, 0.8223, 0.2336, 0.8214, 0.2353, 0.7562, 0.2573, 0.7567, 0.2353, 0.7562, 0.2354, 0.7536, 0.2574, 0.7543, 0.3016, 0.7586, 0.3018, 0.7562, 0.3241, 0.7576, 0.3239, 0.7602, 0.3016, 0.7586, 0.3239, 0.7602, 0.3192, 0.8273, 0.2974, 0.8253, 0.3016, 0.7586, 0.2974, 0.8253, 0.2759, 0.8237, 0.2794, 0.7575, 0.3016, 0.7586, 0.2794, 0.7575, 0.2795, 0.7549, 0.3018, 0.7562, 0.3459, 0.7628, 0.3463, 0.7603, 0.3677, 0.7649, 0.3667, 0.7673, 0.3459, 0.7628, 0.3667, 0.7673, 0.3645, 0.8313, 0.3413, 0.8293, 0.3459, 0.7628, 0.3413, 0.8293, 0.3192, 0.8273, 0.3239, 0.7602, 0.3459, 0.7628, 0.3239, 0.7602, 0.3241, 0.7576, 0.3463, 0.7603, 0.03743, 0.7628, 0.03702, 0.7603, 0.05922, 0.7576, 0.05948, 0.7602, 0.03743, 0.7628, 0.05948, 0.7602, 0.06418, 0.8273, 0.04208, 0.8292, 0.03743, 0.7628, 0.04208, 0.8292, 0.01884, 0.8313, 0.01666, 0.7672, 0.03743, 0.7628, 0.01666, 0.7672, 0.01568, 0.7649, 0.03702, 0.7603, 0.08172, 0.7586, 0.08157, 0.7562, 0.1038, 0.7548, 0.1039, 0.7575, 0.08172, 0.7586, 0.1039, 0.7575, 0.1074, 0.8237, 0.08595, 0.8253, 0.08172, 0.7586, 0.08595, 0.8253, 0.06418, 0.8273, 0.05948, 0.7602, 0.08172, 0.7586, 0.05948, 0.7602, 0.05922, 0.7576, 0.08157, 0.7562, 0.07862, 0.6793, 0.08215, 0.621, 0.1056, 0.6237, 0.1023, 0.6796, 0.07862, 0.6793, 0.1023, 0.6796, 0.103, 0.7306, 0.08016, 0.7316, 0.07862, 0.6793, 0.08016, 0.7316, 0.05691, 0.7329, 0.05395, 0.679, 0.07862, 0.6793, 0.05395, 0.679, 0.058, 0.6177, 0.08215, 0.621, 0.02789, 0.6794, 0.03137, 0.6136, 0.058, 0.6177, 0.05395, 0.679, 0.02789, 0.6794, 0.05395, 0.679, 0.05691, 0.7329, 0.03322, 0.7356, 0.02789, 0.6794, 0.03322, 0.7356, 0.008918, 0.7398, 9.477e-05, 0.6803, 0.02789, 0.6794, 9.477e-05, 0.6803, 0.003442, 0.6091, 0.03137, 0.6136, 0.3555, 0.6794, 0.352, 0.6137, 0.38, 0.6092, 0.3833, 0.6804, 0.3555, 0.6794, 0.3833, 0.6804, 0.3744, 0.7398, 0.3501, 0.7356, 0.3555, 0.6794, 0.3501, 0.7356, 0.3265, 0.733, 0.3294, 0.6791, 0.3555, 0.6794, 0.3294, 0.6791, 0.3254, 0.6177, 0.352, 0.6137, 0.3048, 0.6794, 0.3013, 0.6211, 0.3254, 0.6177, 0.3294, 0.6791, 0.3048, 0.6794, 0.3294, 0.6791, 0.3265, 0.733, 0.3032, 0.7316, 0.3048, 0.6794, 0.3032, 0.7316, 0.2804, 0.7306, 0.2811, 0.6797, 0.3048, 0.6794, 0.2811, 0.6797, 0.2779, 0.6237, 0.3013, 0.6211, 0.2582, 0.6802, 0.2558, 0.6259, 0.2779, 0.6237, 0.2811, 0.6797, 0.2582, 0.6802, 0.2811, 0.6797, 0.2804, 0.7306, 0.2579, 0.7302, 0.2582, 0.6802, 0.2579, 0.7302, 0.2357, 0.7298, 0.2357, 0.6805, 0.2582, 0.6802, 0.2357, 0.6805, 0.234, 0.6273, 0.2558, 0.6259, 0.2136, 0.6808, 0.2128, 0.6282, 0.234, 0.6273, 0.2357, 0.6805, 0.2136, 0.6808, 0.2357, 0.6805, 0.2357, 0.7298, 0.2137, 0.7298, 0.2136, 0.6808, 0.2137, 0.7298, 0.1917, 0.7296, 0.1917, 0.6808, 0.2136, 0.6808, 0.1917, 0.6808, 0.1917, 0.6284, 0.2128, 0.6282, 0.1252, 0.6802, 0.1277, 0.6258, 0.1494, 0.6273, 0.1477, 0.6805, 0.1252, 0.6802, 0.1477, 0.6805, 0.1477, 0.7298, 0.1254, 0.7302, 0.1252, 0.6802, 0.1254, 0.7302, 0.103, 0.7306, 0.1023, 0.6796, 0.1252, 0.6802, 0.1023, 0.6796, 0.1056, 0.6237, 0.1277, 0.6258, 0.08139, 0.7532, 0.08016, 0.7316, 0.103, 0.7306, 0.1037, 0.7518, 0.08139, 0.7532, 0.1037, 0.7518, 0.1038, 0.7548, 0.08157, 0.7562, 0.08139, 0.7532, 0.08157, 0.7562, 0.05922, 0.7576, 0.05892, 0.7545, 0.08139, 0.7532, 0.05892, 0.7545, 0.05691, 0.7329, 0.08016, 0.7316, 0.03653, 0.7574, 0.03322, 0.7356, 0.05691, 0.7329, 0.05892, 0.7545, 0.03653, 0.7574, 0.05892, 0.7545, 0.05922, 0.7576, 0.03702, 0.7603, 0.03653, 0.7574, 0.03702, 0.7603, 0.01568, 0.7649, 0.01457, 0.762, 0.03653, 0.7574, 0.01457, 0.762, 0.008918, 0.7398, 0.03322, 0.7356, 0.3468, 0.7574, 0.3501, 0.7356, 0.3744, 0.7398, 0.3688, 0.7621, 0.3468, 0.7574, 0.3688, 0.7621, 0.3677, 0.7649, 0.3463, 0.7603, 0.3468, 0.7574, 0.3463, 0.7603, 0.3241, 0.7576, 0.3244, 0.7545, 0.3468, 0.7574, 0.3244, 0.7545, 0.3265, 0.733, 0.3501, 0.7356, 0.302, 0.7532, 0.3032, 0.7316, 0.3265, 0.733, 0.3244, 0.7545, 0.302, 0.7532, 0.3244, 0.7545, 0.3241, 0.7576, 0.3018, 0.7562, 0.302, 0.7532, 0.3018, 0.7562, 0.2795, 0.7549, 0.2797, 0.7518, 0.302, 0.7532, 0.2797, 0.7518, 0.2804, 0.7306, 0.3032, 0.7316, 0.2574, 0.7514, 0.2579, 0.7302, 0.2804, 0.7306, 0.2797, 0.7518, 0.2574, 0.7514, 0.2797, 0.7518, 0.2795, 0.7549, 0.2574, 0.7543, 0.2574, 0.7514, 0.2574, 0.7543, 0.2354, 0.7536, 0.2354, 0.7506, 0.2574, 0.7514, 0.2354, 0.7506, 0.2357, 0.7298, 0.2579, 0.7302, 0.2135, 0.7506, 0.2137, 0.7298, 0.2357, 0.7298, 0.2354, 0.7506, 0.2135, 0.7506, 0.2354, 0.7506, 0.2354, 0.7536, 0.2135, 0.7535, 0.2135, 0.7506, 0.2135, 0.7535, 0.1917, 0.7532, 0.1917, 0.7502, 0.2135, 0.7506, 0.1917, 0.7502, 0.1917, 0.7296, 0.2137, 0.7298, 0.1259, 0.7513, 0.1254, 0.7302, 0.1477, 0.7298, 0.1479, 0.7506, 0.1259, 0.7513, 0.1479, 0.7506, 0.148, 0.7536, 0.126, 0.7543, 0.1259, 0.7513, 0.126, 0.7543, 0.1038, 0.7548, 0.1037, 0.7518, 0.1259, 0.7513, 0.1037, 0.7518, 0.103, 0.7306, 0.1254, 0.7302, 0.1699, 0.7506, 0.1697, 0.7298, 0.1917, 0.7296, 0.1917, 0.7502, 0.1699, 0.7506, 0.1917, 0.7502, 0.1917, 0.7532, 0.1699, 0.7535, 0.1699, 0.7506, 0.1699, 0.7535, 0.148, 0.7536, 0.1479, 0.7506, 0.1699, 0.7506, 0.1479, 0.7506, 0.1477, 0.7298, 0.1697, 0.7298, 0.1698, 0.6808, 0.1706, 0.6282, 0.1917, 0.6284, 0.1917, 0.6808, 0.1698, 0.6808, 0.1917, 0.6808, 0.1917, 0.7296, 0.1697, 0.7298, 0.1698, 0.6808, 0.1697, 0.7298, 0.1477, 0.7298, 0.1477, 0.6805, 0.1698, 0.6808, 0.1477, 0.6805, 0.1494, 0.6273, 0.1706, 0.6282, 0.1347, 0.1338, 0.1035, 0.09503, 0.1183, 0.08397, 0.1448, 0.1297, 0.1347, 0.1338, 0.1448, 0.1297, 0.1571, 0.1786, 0.149, 0.1801, 0.1347, 0.1338, 0.149, 0.1801, 0.1411, 0.1816, 0.1262, 0.1392, 0.1347, 0.1338, 0.1262, 0.1392, 0.09167, 0.1092, 0.1035, 0.09503, 0.1186, 0.1446, 0.08306, 0.1243, 0.09167, 0.1092, 0.1262, 0.1392, 0.1186, 0.1446, 0.1262, 0.1392, 0.1411, 0.1816, 0.1334, 0.1833, 0.1186, 0.1446, 0.1334, 0.1833, 0.1262, 0.185, 0.1127, 0.1504, 0.1186, 0.1446, 0.1127, 0.1504, 0.07878, 0.141, 0.08306, 0.1243, 0.264, 0.1439, 0.2993, 0.1232, 0.3038, 0.1398, 0.2699, 0.1497, 0.264, 0.1439, 0.2699, 0.1497, 0.2567, 0.1845, 0.2494, 0.1829, 0.264, 0.1439, 0.2494, 0.1829, 0.2417, 0.1813, 0.2563, 0.1386, 0.264, 0.1439, 0.2563, 0.1386, 0.2906, 0.1081, 0.2993, 0.1232, 0.2477, 0.1332, 0.2785, 0.09407, 0.2906, 0.1081, 0.2563, 0.1386, 0.2477, 0.1332, 0.2563, 0.1386, 0.2417, 0.1813, 0.2338, 0.1798, 0.2477, 0.1332, 0.2338, 0.1798, 0.2256, 0.1784, 0.2375, 0.1293, 0.2477, 0.1332, 0.2375, 0.1293, 0.2636, 0.08316, 0.2785, 0.09407, 0.2269, 0.1252, 0.247, 0.07367, 0.2636, 0.08316, 0.2375, 0.1293, 0.2269, 0.1252, 0.2375, 0.1293, 0.2256, 0.1784, 0.2173, 0.1773, 0.2269, 0.1252, 0.2173, 0.1773, 0.2087, 0.1764, 0.2152, 0.1232, 0.2269, 0.1252, 0.2152, 0.1232, 0.2288, 0.06794, 0.247, 0.07367, 0.2033, 0.1211, 0.21, 0.06354, 0.2288, 0.06794, 0.2152, 0.1232, 0.2033, 0.1211, 0.2152, 0.1232, 0.2087, 0.1764, 0.2001, 0.176, 0.2033, 0.1211, 0.2001, 0.176, 0.1914, 0.1758, 0.1911, 0.1212, 0.2033, 0.1211, 0.1911, 0.1212, 0.1908, 0.06302, 0.21, 0.06354, 0.1554, 0.1256, 0.1348, 0.07431, 0.1528, 0.06837, 0.167, 0.1234, 0.1554, 0.1256, 0.167, 0.1234, 0.174, 0.1766, 0.1655, 0.1775, 0.1554, 0.1256, 0.1655, 0.1775, 0.1571, 0.1786, 0.1448, 0.1297, 0.1554, 0.1256, 0.1448, 0.1297, 0.1183, 0.08397, 0.1348, 0.07431, 0.1789, 0.1212, 0.1716, 0.06376, 0.1908, 0.06302, 0.1911, 0.1212, 0.1789, 0.1212, 0.1911, 0.1212, 0.1914, 0.1758, 0.1826, 0.1761, 0.1789, 0.1212, 0.1826, 0.1761, 0.174, 0.1766, 0.167, 0.1234, 0.1789, 0.1212, 0.167, 0.1234, 0.1528, 0.06837, 0.1716, 0.06376, 0.1544, 0.2745, 0.149, 0.1801, 0.1571, 0.1786, 0.1618, 0.2742, 0.1544, 0.2745, 0.1618, 0.2742, 0.1626, 0.3734, 0.1554, 0.3731, 0.1544, 0.2745, 0.1554, 0.3731, 0.1484, 0.3727, 0.1471, 0.2747, 0.1544, 0.2745, 0.1471, 0.2747, 0.1411, 0.1816, 0.149, 0.1801, 0.1397, 0.275, 0.1334, 0.1833, 0.1411, 0.1816, 0.1471, 0.2747, 0.1397, 0.275, 0.1471, 0.2747, 0.1484, 0.3727, 0.1414, 0.3724, 0.1397, 0.275, 0.1414, 0.3724, 0.1344, 0.372, 0.1325, 0.2753, 0.1397, 0.275, 0.1325, 0.2753, 0.1262, 0.185, 0.1334, 0.1833, 0.2436, 0.2748, 0.2494, 0.1829, 0.2567, 0.1845, 0.2509, 0.2751, 0.2436, 0.2748, 0.2509, 0.2751, 0.2491, 0.3719, 0.2421, 0.3723, 0.2436, 0.2748, 0.2421, 0.3723, 0.2352, 0.3727, 0.2362, 0.2745, 0.2436, 0.2748, 0.2362, 0.2745, 0.2417, 0.1813, 0.2494, 0.1829, 0.2289, 0.2743, 0.2338, 0.1798, 0.2417, 0.1813, 0.2362, 0.2745, 0.2289, 0.2743, 0.2362, 0.2745, 0.2352, 0.3727, 0.2281, 0.373, 0.2289, 0.2743, 0.2281, 0.373, 0.2209, 0.3734, 0.2215, 0.2741, 0.2289, 0.2743, 0.2215, 0.2741, 0.2256, 0.1784, 0.2338, 0.1798, 0.214, 0.274, 0.2173, 0.1773, 0.2256, 0.1784, 0.2215, 0.2741, 0.214, 0.274, 0.2215, 0.2741, 0.2209, 0.3734, 0.2137, 0.3736, 0.214, 0.274, 0.2137, 0.3736, 0.2064, 0.3738, 0.2066, 0.2738, 0.214, 0.274, 0.2066, 0.2738, 0.2087, 0.1764, 0.2173, 0.1773, 0.1991, 0.2738, 0.2001, 0.176, 0.2087, 0.1764, 0.2066, 0.2738, 0.1991, 0.2738, 0.2066, 0.2738, 0.2064, 0.3738, 0.1991, 0.374, 0.1991, 0.2738, 0.1991, 0.374, 0.1917, 0.374, 0.1916, 0.2738, 0.1991, 0.2738, 0.1916, 0.2738, 0.1914, 0.1758, 0.2001, 0.176, 0.1692, 0.274, 0.1655, 0.1775, 0.174, 0.1766, 0.1767, 0.2739, 0.1692, 0.274, 0.1767, 0.2739, 0.1771, 0.3739, 0.1698, 0.3737, 0.1692, 0.274, 0.1698, 0.3737, 0.1626, 0.3734, 0.1618, 0.2742, 0.1692, 0.274, 0.1618, 0.2742, 0.1571, 0.1786, 0.1655, 0.1775, 0.1842, 0.2738, 0.1826, 0.1761, 0.1914, 0.1758, 0.1916, 0.2738, 0.1842, 0.2738, 0.1916, 0.2738, 0.1917, 0.374, 0.1844, 0.374, 0.1842, 0.2738, 0.1844, 0.374, 0.1771, 0.3739, 0.1767, 0.2739, 0.1842, 0.2738, 0.1767, 0.2739, 0.174, 0.1766, 0.1826, 0.1761])
me_cylinder.use_remesh_preserve_volume = False
me_cylinder.use_remesh_preserve_attributes = False
me_cylinder.use_mirror_vertex_groups = False
me_cylinder.update()

# ---- objects
ob_ucx_glass_01 = bpy.data.objects.new('UCX_glass_01', me_cylinder_002)
ob_ucx_glass_00 = bpy.data.objects.new('UCX_glass_00', me_cylinder_001)
ob_glass = bpy.data.objects.new('glass', me_cylinder)

# ---- transforms, parenting, visibility, modifiers, constraints
ob_ucx_glass_01.location = (0.0, 0.0, 0.0)
ob_ucx_glass_01.hide_viewport = True
ob_ucx_glass_01.lineart.crease_threshold = 0.0
ob_ucx_glass_00.location = (0.0, 0.0, 0.0)
ob_ucx_glass_00.hide_viewport = True
ob_ucx_glass_00.lineart.crease_threshold = 0.0
ob_glass.location = (0.0, 0.0, 0.0)
ob_glass.lineart.crease_threshold = 0.0

# ---- collection membership
col_collection_1.objects.link(ob_ucx_glass_01)
col_collection_1.objects.link(ob_ucx_glass_00)
col_collection_1.objects.link(ob_glass)

# ---- scene / render settings (as saved in the file)
scene.frame_start = 1; scene.frame_end = 250; scene.frame_set(1)
scene.render.engine = 'CYCLES'
scene.render.resolution_percentage = 50
scene.render.dither_intensity = 0.0
scene.cycles.use_denoising = False
scene.cycles.samples = 10
scene.cycles.sampling_pattern = 'TABULATED_SOBOL'
scene.cycles.light_sampling_threshold = 0.0
scene.cycles.use_adaptive_sampling = False
scene.cycles.use_light_tree = False
scene.cycles.blur_glossy = 0.0
scene.cycles.pixel_filter_type = 'GAUSSIAN'
scene.cycles.sample_clamp_indirect = 0.0
scene.view_settings.view_transform = 'Standard'
bpy.context.view_layer.update()

# ---- added for rendering (the .blend has no active camera and no usable light): camera, sun
cam_auto = bpy.data.cameras.new('AutoCamera')
cam_auto.lens = 50.0
cam_auto.sensor_width = 36.0
cam_auto.clip_end = 1000.0
ob_auto_camera = bpy.data.objects.new('AutoCamera', cam_auto)
scene.collection.objects.link(ob_auto_camera)
ob_auto_camera.location = (25.0137, -30.0165, 32.141)
ob_auto_camera.rotation_euler = (1.09748, -7.21219e-08, 0.694738)
scene.camera = ob_auto_camera
light_auto_sun = bpy.data.lights.new('AutoSun', 'SUN')
light_auto_sun.energy = 3.0
light_auto_sun.angle = 0.0523599
ob_auto_sun = bpy.data.objects.new('AutoSun', light_auto_sun)
scene.collection.objects.link(ob_auto_sun)
ob_auto_sun.rotation_euler = (0.872665, 0.174533, 0.523599)
bpy.context.view_layer.update()
